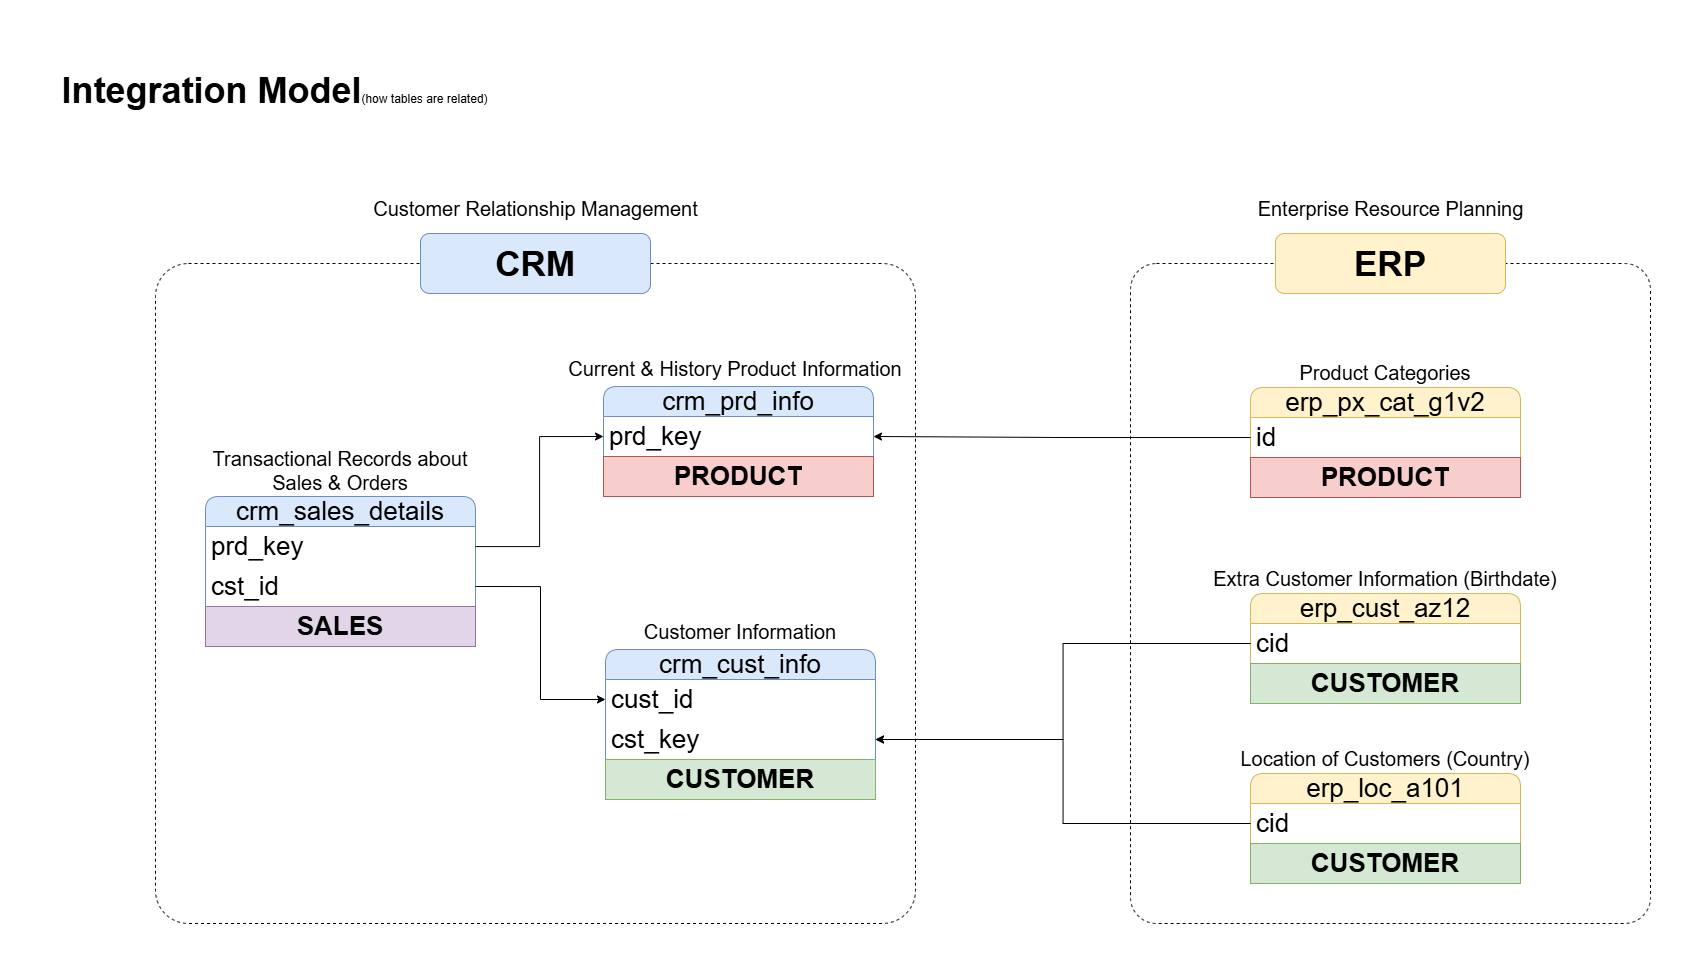

The diagram above was exported from draw.io. Its source (the exported page's mxGraphModel, read from the mxfile embedded in the PNG):
<mxGraphModel dx="2184" dy="1262" grid="1" gridSize="10" guides="1" tooltips="1" connect="1" arrows="1" fold="1" page="1" pageScale="1" pageWidth="1920" pageHeight="1200" math="0" shadow="0">
  <root>
    <mxCell id="0" />
    <mxCell id="1" parent="0" />
    <mxCell id="o2IQ-HGpw27KYGTLAaCW-1" parent="1" style="text;html=1;whiteSpace=wrap;strokeColor=none;fillColor=none;align=center;verticalAlign=middle;rounded=0;" value="&lt;font style=&quot;&quot;&gt;&lt;b style=&quot;font-size: 36px;&quot;&gt;Integration Model&lt;/b&gt;&lt;font&gt;(how tables are related)&lt;/font&gt;&lt;/font&gt;" vertex="1">
      <mxGeometry height="80" width="449" x="20" y="27" as="geometry" />
    </mxCell>
    <mxCell id="o2IQ-HGpw27KYGTLAaCW-2" parent="1" style="swimlane;fontStyle=0;childLayout=stackLayout;horizontal=1;startSize=30;horizontalStack=0;resizeParent=1;resizeParentMax=0;resizeLast=0;collapsible=1;marginBottom=0;whiteSpace=wrap;html=1;rounded=1;fillColor=#dae8fc;strokeColor=#6c8ebf;fontSize=26;" value="&lt;font face=&quot;Helvetica&quot;&gt;crm_cust_info&lt;/font&gt;" vertex="1">
      <mxGeometry height="150" width="270" x="575" y="626" as="geometry" />
    </mxCell>
    <mxCell id="o2IQ-HGpw27KYGTLAaCW-3" parent="o2IQ-HGpw27KYGTLAaCW-2" style="text;strokeColor=none;fillColor=none;align=left;verticalAlign=middle;spacingLeft=4;spacingRight=4;overflow=hidden;points=[[0,0.5],[1,0.5]];portConstraint=eastwest;rotatable=0;whiteSpace=wrap;html=1;fontSize=26;" value="cust_id" vertex="1">
      <mxGeometry height="40" width="270" y="30" as="geometry" />
    </mxCell>
    <mxCell id="o2IQ-HGpw27KYGTLAaCW-20" parent="o2IQ-HGpw27KYGTLAaCW-2" style="text;strokeColor=none;fillColor=none;align=left;verticalAlign=middle;spacingLeft=4;spacingRight=4;overflow=hidden;points=[[0,0.5],[1,0.5]];portConstraint=eastwest;rotatable=0;whiteSpace=wrap;html=1;fontSize=26;" value="cst_key" vertex="1">
      <mxGeometry height="40" width="270" y="70" as="geometry" />
    </mxCell>
    <mxCell id="o2IQ-HGpw27KYGTLAaCW-41" parent="o2IQ-HGpw27KYGTLAaCW-2" style="text;strokeColor=#82b366;fillColor=#d5e8d4;align=center;verticalAlign=middle;spacingLeft=4;spacingRight=4;overflow=hidden;points=[[0,0.5],[1,0.5]];portConstraint=eastwest;rotatable=0;whiteSpace=wrap;html=1;fontSize=26;fontStyle=1" value="CUSTOMER" vertex="1">
      <mxGeometry height="40" width="270" y="110" as="geometry" />
    </mxCell>
    <mxCell id="o2IQ-HGpw27KYGTLAaCW-6" parent="1" style="text;html=1;whiteSpace=wrap;strokeColor=none;fillColor=none;align=center;verticalAlign=middle;rounded=0;" value="&lt;font style=&quot;font-size: 20px;&quot;&gt;Customer Information&lt;/font&gt;" vertex="1">
      <mxGeometry height="30" width="230" x="595" y="593" as="geometry" />
    </mxCell>
    <mxCell id="o2IQ-HGpw27KYGTLAaCW-7" parent="1" style="swimlane;fontStyle=0;childLayout=stackLayout;horizontal=1;startSize=30;horizontalStack=0;resizeParent=1;resizeParentMax=0;resizeLast=0;collapsible=1;marginBottom=0;whiteSpace=wrap;html=1;rounded=1;fillColor=#dae8fc;strokeColor=#6c8ebf;fontSize=26;" value="&lt;font face=&quot;Helvetica&quot;&gt;crm_prd_info&lt;/font&gt;" vertex="1">
      <mxGeometry height="110" width="270" x="573" y="363" as="geometry" />
    </mxCell>
    <mxCell id="o2IQ-HGpw27KYGTLAaCW-8" parent="o2IQ-HGpw27KYGTLAaCW-7" style="text;strokeColor=none;fillColor=none;align=left;verticalAlign=middle;spacingLeft=4;spacingRight=4;overflow=hidden;points=[[0,0.5],[1,0.5]];portConstraint=eastwest;rotatable=0;whiteSpace=wrap;html=1;fontSize=26;" value="prd_key" vertex="1">
      <mxGeometry height="40" width="270" y="30" as="geometry" />
    </mxCell>
    <mxCell id="o2IQ-HGpw27KYGTLAaCW-42" parent="o2IQ-HGpw27KYGTLAaCW-7" style="text;strokeColor=#b85450;fillColor=#f8cecc;align=center;verticalAlign=middle;spacingLeft=4;spacingRight=4;overflow=hidden;points=[[0,0.5],[1,0.5]];portConstraint=eastwest;rotatable=0;whiteSpace=wrap;html=1;fontSize=26;fontStyle=1" value="PRODUCT" vertex="1">
      <mxGeometry height="40" width="270" y="70" as="geometry" />
    </mxCell>
    <mxCell id="o2IQ-HGpw27KYGTLAaCW-9" parent="1" style="text;html=1;whiteSpace=wrap;strokeColor=none;fillColor=none;align=center;verticalAlign=middle;rounded=0;" value="&lt;font style=&quot;font-size: 20px;&quot;&gt;Current &amp;amp; History Product Information&lt;/font&gt;" vertex="1">
      <mxGeometry height="30" width="360" x="525" y="330" as="geometry" />
    </mxCell>
    <mxCell id="o2IQ-HGpw27KYGTLAaCW-10" parent="1" style="swimlane;fontStyle=0;childLayout=stackLayout;horizontal=1;startSize=30;horizontalStack=0;resizeParent=1;resizeParentMax=0;resizeLast=0;collapsible=1;marginBottom=0;whiteSpace=wrap;html=1;rounded=1;fillColor=#dae8fc;strokeColor=#6c8ebf;fontSize=26;" value="&lt;font face=&quot;Helvetica&quot;&gt;crm_sales_details&lt;/font&gt;" vertex="1">
      <mxGeometry height="150" width="270" x="175" y="473" as="geometry" />
    </mxCell>
    <mxCell id="o2IQ-HGpw27KYGTLAaCW-11" parent="o2IQ-HGpw27KYGTLAaCW-10" style="text;strokeColor=none;fillColor=none;align=left;verticalAlign=middle;spacingLeft=4;spacingRight=4;overflow=hidden;points=[[0,0.5],[1,0.5]];portConstraint=eastwest;rotatable=0;whiteSpace=wrap;html=1;fontSize=26;" value="prd_key" vertex="1">
      <mxGeometry height="40" width="270" y="30" as="geometry" />
    </mxCell>
    <mxCell id="o2IQ-HGpw27KYGTLAaCW-14" parent="o2IQ-HGpw27KYGTLAaCW-10" style="text;strokeColor=none;fillColor=none;align=left;verticalAlign=middle;spacingLeft=4;spacingRight=4;overflow=hidden;points=[[0,0.5],[1,0.5]];portConstraint=eastwest;rotatable=0;whiteSpace=wrap;html=1;fontSize=26;" value="cst_id" vertex="1">
      <mxGeometry height="40" width="270" y="70" as="geometry" />
    </mxCell>
    <mxCell id="o2IQ-HGpw27KYGTLAaCW-40" parent="o2IQ-HGpw27KYGTLAaCW-10" style="text;strokeColor=#9673a6;fillColor=#e1d5e7;align=center;verticalAlign=middle;spacingLeft=4;spacingRight=4;overflow=hidden;points=[[0,0.5],[1,0.5]];portConstraint=eastwest;rotatable=0;whiteSpace=wrap;html=1;fontSize=26;" value="&lt;b&gt;SALES&lt;/b&gt;" vertex="1">
      <mxGeometry height="40" width="270" y="110" as="geometry" />
    </mxCell>
    <mxCell id="o2IQ-HGpw27KYGTLAaCW-12" parent="1" style="text;html=1;whiteSpace=wrap;strokeColor=none;fillColor=none;align=center;verticalAlign=middle;rounded=0;" value="&lt;font style=&quot;font-size: 20px;&quot;&gt;Transactional Records about Sales &amp;amp; Orders&lt;/font&gt;" vertex="1">
      <mxGeometry height="46" width="280" x="170" y="424" as="geometry" />
    </mxCell>
    <mxCell id="o2IQ-HGpw27KYGTLAaCW-17" parent="1" style="swimlane;fontStyle=0;childLayout=stackLayout;horizontal=1;startSize=30;horizontalStack=0;resizeParent=1;resizeParentMax=0;resizeLast=0;collapsible=1;marginBottom=0;whiteSpace=wrap;html=1;rounded=1;fillColor=#fff2cc;strokeColor=#d6b656;fontSize=26;" value="&lt;font face=&quot;Helvetica&quot;&gt;erp_cust_az12&lt;/font&gt;" vertex="1">
      <mxGeometry height="110" width="270" x="1220" y="570" as="geometry" />
    </mxCell>
    <mxCell id="o2IQ-HGpw27KYGTLAaCW-18" parent="o2IQ-HGpw27KYGTLAaCW-17" style="text;strokeColor=none;fillColor=none;align=left;verticalAlign=middle;spacingLeft=4;spacingRight=4;overflow=hidden;points=[[0,0.5],[1,0.5]];portConstraint=eastwest;rotatable=0;whiteSpace=wrap;html=1;fontSize=26;" value="cid" vertex="1">
      <mxGeometry height="40" width="270" y="30" as="geometry" />
    </mxCell>
    <mxCell id="o2IQ-HGpw27KYGTLAaCW-44" parent="o2IQ-HGpw27KYGTLAaCW-17" style="text;strokeColor=#82b366;fillColor=#d5e8d4;align=center;verticalAlign=middle;spacingLeft=4;spacingRight=4;overflow=hidden;points=[[0,0.5],[1,0.5]];portConstraint=eastwest;rotatable=0;whiteSpace=wrap;html=1;fontSize=26;fontStyle=1" value="CUSTOMER" vertex="1">
      <mxGeometry height="40" width="270" y="70" as="geometry" />
    </mxCell>
    <mxCell id="o2IQ-HGpw27KYGTLAaCW-19" parent="1" style="text;html=1;whiteSpace=wrap;strokeColor=none;fillColor=none;align=center;verticalAlign=middle;rounded=0;" value="&lt;font style=&quot;font-size: 20px;&quot;&gt;Extra Customer Information (Birthdate)&lt;/font&gt;" vertex="1">
      <mxGeometry height="30" width="350" x="1180" y="540" as="geometry" />
    </mxCell>
    <mxCell id="o2IQ-HGpw27KYGTLAaCW-22" parent="1" style="swimlane;fontStyle=0;childLayout=stackLayout;horizontal=1;startSize=30;horizontalStack=0;resizeParent=1;resizeParentMax=0;resizeLast=0;collapsible=1;marginBottom=0;whiteSpace=wrap;html=1;rounded=1;fillColor=#fff2cc;strokeColor=#d6b656;fontSize=26;" value="&lt;font face=&quot;Helvetica&quot;&gt;erp_loc_a101&lt;/font&gt;" vertex="1">
      <mxGeometry height="110" width="270" x="1220" y="750" as="geometry" />
    </mxCell>
    <mxCell id="o2IQ-HGpw27KYGTLAaCW-23" parent="o2IQ-HGpw27KYGTLAaCW-22" style="text;strokeColor=none;fillColor=none;align=left;verticalAlign=middle;spacingLeft=4;spacingRight=4;overflow=hidden;points=[[0,0.5],[1,0.5]];portConstraint=eastwest;rotatable=0;whiteSpace=wrap;html=1;fontSize=26;" value="cid" vertex="1">
      <mxGeometry height="40" width="270" y="30" as="geometry" />
    </mxCell>
    <mxCell id="o2IQ-HGpw27KYGTLAaCW-45" parent="o2IQ-HGpw27KYGTLAaCW-22" style="text;strokeColor=#82b366;fillColor=#d5e8d4;align=center;verticalAlign=middle;spacingLeft=4;spacingRight=4;overflow=hidden;points=[[0,0.5],[1,0.5]];portConstraint=eastwest;rotatable=0;whiteSpace=wrap;html=1;fontSize=26;" value="&lt;b&gt;CUSTOMER&lt;/b&gt;" vertex="1">
      <mxGeometry height="40" width="270" y="70" as="geometry" />
    </mxCell>
    <mxCell id="o2IQ-HGpw27KYGTLAaCW-24" parent="1" style="text;html=1;whiteSpace=wrap;strokeColor=none;fillColor=none;align=center;verticalAlign=middle;rounded=0;" value="&lt;font style=&quot;font-size: 20px;&quot;&gt;Location of Customers (Country)&lt;/font&gt;" vertex="1">
      <mxGeometry height="30" width="350" x="1180" y="720" as="geometry" />
    </mxCell>
    <mxCell id="o2IQ-HGpw27KYGTLAaCW-28" parent="1" style="swimlane;fontStyle=0;childLayout=stackLayout;horizontal=1;startSize=30;horizontalStack=0;resizeParent=1;resizeParentMax=0;resizeLast=0;collapsible=1;marginBottom=0;whiteSpace=wrap;html=1;rounded=1;fillColor=#fff2cc;strokeColor=#d6b656;fontSize=26;" value="&lt;font face=&quot;Helvetica&quot;&gt;erp_px_cat_g1v2&lt;/font&gt;" vertex="1">
      <mxGeometry height="110" width="270" x="1220" y="364" as="geometry" />
    </mxCell>
    <mxCell id="o2IQ-HGpw27KYGTLAaCW-29" parent="o2IQ-HGpw27KYGTLAaCW-28" style="text;strokeColor=none;fillColor=none;align=left;verticalAlign=middle;spacingLeft=4;spacingRight=4;overflow=hidden;points=[[0,0.5],[1,0.5]];portConstraint=eastwest;rotatable=0;whiteSpace=wrap;html=1;fontSize=26;" value="id" vertex="1">
      <mxGeometry height="40" width="270" y="30" as="geometry" />
    </mxCell>
    <mxCell id="o2IQ-HGpw27KYGTLAaCW-43" parent="o2IQ-HGpw27KYGTLAaCW-28" style="text;strokeColor=#b85450;fillColor=#f8cecc;align=center;verticalAlign=middle;spacingLeft=4;spacingRight=4;overflow=hidden;points=[[0,0.5],[1,0.5]];portConstraint=eastwest;rotatable=0;whiteSpace=wrap;html=1;fontSize=26;fontStyle=1" value="PRODUCT" vertex="1">
      <mxGeometry height="40" width="270" y="70" as="geometry" />
    </mxCell>
    <mxCell id="o2IQ-HGpw27KYGTLAaCW-30" parent="1" style="text;html=1;whiteSpace=wrap;strokeColor=none;fillColor=none;align=center;verticalAlign=middle;rounded=0;" value="&lt;font style=&quot;font-size: 20px;&quot;&gt;Product Categories&lt;/font&gt;" vertex="1">
      <mxGeometry height="30" width="240" x="1235" y="334" as="geometry" />
    </mxCell>
    <mxCell id="o2IQ-HGpw27KYGTLAaCW-32" parent="1" style="rounded=1;whiteSpace=wrap;html=1;arcSize=5;fillColor=none;dashed=1;" value="" vertex="1">
      <mxGeometry height="660" width="760" x="125" y="240" as="geometry" />
    </mxCell>
    <mxCell id="o2IQ-HGpw27KYGTLAaCW-33" parent="1" style="rounded=1;whiteSpace=wrap;html=1;fillColor=#dae8fc;strokeColor=#6c8ebf;" value="&lt;font style=&quot;font-size: 35px;&quot;&gt;&lt;b&gt;CRM&lt;/b&gt;&lt;/font&gt;" vertex="1">
      <mxGeometry height="60" width="230" x="390" y="210" as="geometry" />
    </mxCell>
    <mxCell id="o2IQ-HGpw27KYGTLAaCW-36" parent="1" style="text;html=1;whiteSpace=wrap;strokeColor=none;fillColor=none;align=center;verticalAlign=middle;rounded=0;" value="&lt;font style=&quot;font-size: 20px;&quot;&gt;Customer Relationship Management&lt;/font&gt;" vertex="1">
      <mxGeometry height="30" width="341" x="334.5" y="170" as="geometry" />
    </mxCell>
    <mxCell id="o2IQ-HGpw27KYGTLAaCW-47" edge="1" parent="1" source="o2IQ-HGpw27KYGTLAaCW-11" style="edgeStyle=orthogonalEdgeStyle;rounded=0;orthogonalLoop=1;jettySize=auto;html=1;entryX=0;entryY=0.5;entryDx=0;entryDy=0;" target="o2IQ-HGpw27KYGTLAaCW-8">
      <mxGeometry relative="1" as="geometry" />
    </mxCell>
    <mxCell id="o2IQ-HGpw27KYGTLAaCW-49" edge="1" parent="1" source="o2IQ-HGpw27KYGTLAaCW-14" style="edgeStyle=orthogonalEdgeStyle;rounded=0;orthogonalLoop=1;jettySize=auto;html=1;exitX=1;exitY=0.5;exitDx=0;exitDy=0;entryX=0;entryY=0.5;entryDx=0;entryDy=0;" target="o2IQ-HGpw27KYGTLAaCW-3">
      <mxGeometry relative="1" as="geometry" />
    </mxCell>
    <mxCell id="o2IQ-HGpw27KYGTLAaCW-52" edge="1" parent="1" source="o2IQ-HGpw27KYGTLAaCW-18" style="edgeStyle=orthogonalEdgeStyle;rounded=0;orthogonalLoop=1;jettySize=auto;html=1;exitX=0;exitY=0.5;exitDx=0;exitDy=0;entryX=1;entryY=0.5;entryDx=0;entryDy=0;" target="o2IQ-HGpw27KYGTLAaCW-20">
      <mxGeometry relative="1" as="geometry" />
    </mxCell>
    <mxCell id="o2IQ-HGpw27KYGTLAaCW-54" edge="1" parent="1" source="o2IQ-HGpw27KYGTLAaCW-23" style="edgeStyle=orthogonalEdgeStyle;rounded=0;orthogonalLoop=1;jettySize=auto;html=1;entryX=1;entryY=0.5;entryDx=0;entryDy=0;" target="o2IQ-HGpw27KYGTLAaCW-20">
      <mxGeometry relative="1" as="geometry" />
    </mxCell>
    <mxCell id="o2IQ-HGpw27KYGTLAaCW-55" edge="1" parent="1" source="o2IQ-HGpw27KYGTLAaCW-29" style="edgeStyle=orthogonalEdgeStyle;rounded=0;orthogonalLoop=1;jettySize=auto;html=1;exitX=0;exitY=0.5;exitDx=0;exitDy=0;entryX=1;entryY=0.5;entryDx=0;entryDy=0;" target="o2IQ-HGpw27KYGTLAaCW-8">
      <mxGeometry relative="1" as="geometry" />
    </mxCell>
    <mxCell id="o2IQ-HGpw27KYGTLAaCW-56" parent="1" style="rounded=1;whiteSpace=wrap;html=1;arcSize=5;fillColor=none;dashed=1;" value="" vertex="1">
      <mxGeometry height="660" width="520" x="1100" y="240" as="geometry" />
    </mxCell>
    <mxCell id="o2IQ-HGpw27KYGTLAaCW-59" parent="1" style="rounded=1;whiteSpace=wrap;html=1;fillColor=#fff2cc;strokeColor=#d6b656;" value="&lt;font style=&quot;font-size: 35px;&quot;&gt;&lt;b&gt;ERP&lt;/b&gt;&lt;/font&gt;" vertex="1">
      <mxGeometry height="60" width="230" x="1245" y="210" as="geometry" />
    </mxCell>
    <mxCell id="o2IQ-HGpw27KYGTLAaCW-60" parent="1" style="text;html=1;whiteSpace=wrap;strokeColor=none;fillColor=none;align=center;verticalAlign=middle;rounded=0;" value="&lt;font style=&quot;font-size: 20px;&quot;&gt;Enterprise Resource Planning&lt;/font&gt;" vertex="1">
      <mxGeometry height="30" width="341" x="1189.5" y="170" as="geometry" />
    </mxCell>
  </root>
</mxGraphModel>